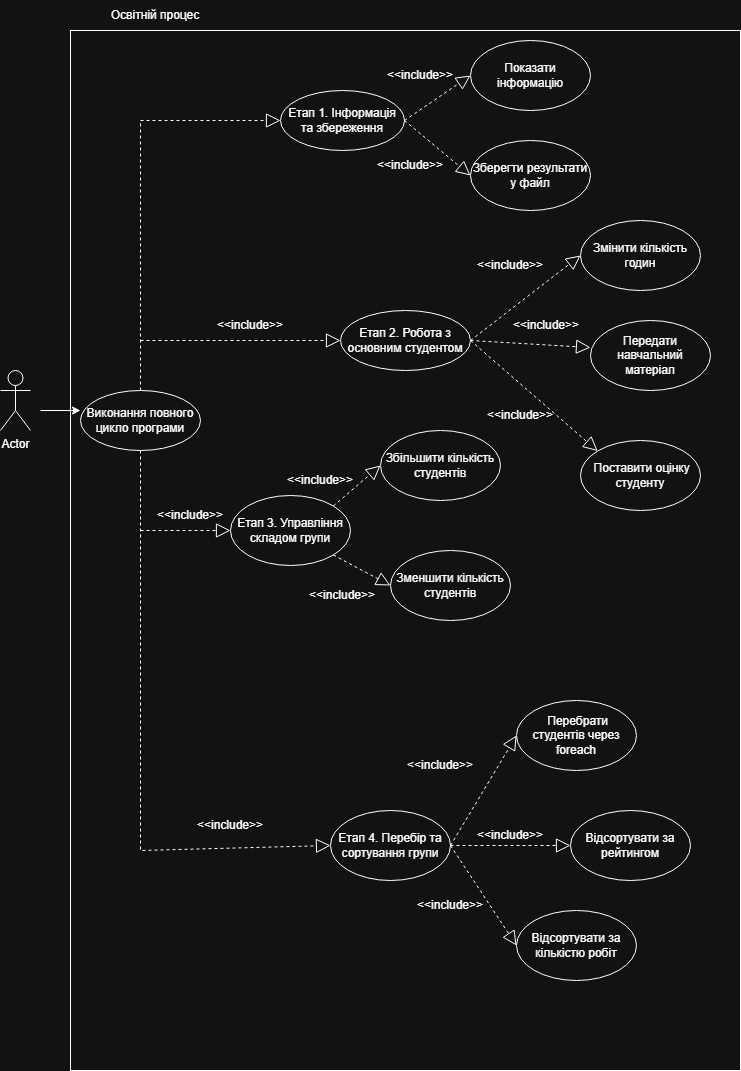

The diagram above was exported from draw.io. Its source (the exported page's mxGraphModel, read from the mxfile embedded in the PNG):
<mxGraphModel dx="2020" dy="1073" grid="1" gridSize="10" guides="1" tooltips="1" connect="1" arrows="1" fold="1" page="1" pageScale="1" pageWidth="827" pageHeight="1169" math="0" shadow="0">
  <root>
    <mxCell id="0" />
    <mxCell id="1" parent="0" />
    <mxCell id="IpgK2QsdtCWLDo4EeJ5K-74" parent="1" style="rounded=0;whiteSpace=wrap;html=1;" value="" vertex="1">
      <mxGeometry height="1040" width="670" x="140" y="50" as="geometry" />
    </mxCell>
    <mxCell id="IpgK2QsdtCWLDo4EeJ5K-1" parent="1" style="shape=umlActor;verticalLabelPosition=bottom;verticalAlign=top;html=1;outlineConnect=0;" value="Actor" vertex="1">
      <mxGeometry height="60" width="30" x="70" y="390" as="geometry" />
    </mxCell>
    <mxCell id="IpgK2QsdtCWLDo4EeJ5K-3" parent="1" style="ellipse;whiteSpace=wrap;html=1;" value="Виконання повного цикло програми" vertex="1">
      <mxGeometry height="60" width="120" x="150" y="410" as="geometry" />
    </mxCell>
    <mxCell id="IpgK2QsdtCWLDo4EeJ5K-4" parent="1" style="ellipse;whiteSpace=wrap;html=1;" value="Етап 1. Інформація та збереження" vertex="1">
      <mxGeometry height="60" width="124" x="350" y="110" as="geometry" />
    </mxCell>
    <mxCell id="IpgK2QsdtCWLDo4EeJ5K-5" parent="1" style="ellipse;whiteSpace=wrap;html=1;" value="Етап 2. Робота з основним студентом" vertex="1">
      <mxGeometry height="60" width="130" x="410" y="330" as="geometry" />
    </mxCell>
    <mxCell id="IpgK2QsdtCWLDo4EeJ5K-6" parent="1" style="ellipse;whiteSpace=wrap;html=1;" value="Збільшити кількість студентів" vertex="1">
      <mxGeometry height="70" width="120" x="450" y="450" as="geometry" />
    </mxCell>
    <mxCell id="IpgK2QsdtCWLDo4EeJ5K-7" parent="1" style="ellipse;whiteSpace=wrap;html=1;" value="Передати навчальний матеріал" vertex="1">
      <mxGeometry height="70" width="120" x="660" y="340" as="geometry" />
    </mxCell>
    <mxCell id="IpgK2QsdtCWLDo4EeJ5K-8" parent="1" style="ellipse;whiteSpace=wrap;html=1;" value="&amp;nbsp;Поставити оцінку студенту" vertex="1">
      <mxGeometry height="70" width="120" x="650" y="460" as="geometry" />
    </mxCell>
    <mxCell id="IpgK2QsdtCWLDo4EeJ5K-9" parent="1" style="ellipse;whiteSpace=wrap;html=1;" value="Етап 3. Управління складом групи" vertex="1">
      <mxGeometry height="70" width="120" x="300" y="515" as="geometry" />
    </mxCell>
    <mxCell id="IpgK2QsdtCWLDo4EeJ5K-10" parent="1" style="ellipse;whiteSpace=wrap;html=1;" value="Показати інформацію" vertex="1">
      <mxGeometry height="70" width="120" x="540" y="60" as="geometry" />
    </mxCell>
    <mxCell id="IpgK2QsdtCWLDo4EeJ5K-11" parent="1" style="ellipse;whiteSpace=wrap;html=1;" value="Зберегти результати у файл" vertex="1">
      <mxGeometry height="70" width="120" x="540" y="160" as="geometry" />
    </mxCell>
    <mxCell id="IpgK2QsdtCWLDo4EeJ5K-12" parent="1" style="ellipse;whiteSpace=wrap;html=1;" value="Змінити кількість годин" vertex="1">
      <mxGeometry height="70" width="120" x="650" y="240" as="geometry" />
    </mxCell>
    <mxCell id="IpgK2QsdtCWLDo4EeJ5K-38" parent="1" style="ellipse;whiteSpace=wrap;html=1;" value="Етап 4. Перебір та сортування групи" vertex="1">
      <mxGeometry height="70" width="120" x="400" y="830" as="geometry" />
    </mxCell>
    <mxCell id="IpgK2QsdtCWLDo4EeJ5K-39" parent="1" style="ellipse;whiteSpace=wrap;html=1;" value="Зменшити кількість студентів" vertex="1">
      <mxGeometry height="70" width="120" x="460" y="570" as="geometry" />
    </mxCell>
    <mxCell id="IpgK2QsdtCWLDo4EeJ5K-40" parent="1" style="ellipse;whiteSpace=wrap;html=1;" value="&amp;nbsp;Перебрати студентів через foreach" vertex="1">
      <mxGeometry height="70" width="120" x="586" y="720" as="geometry" />
    </mxCell>
    <mxCell id="IpgK2QsdtCWLDo4EeJ5K-41" parent="1" style="ellipse;whiteSpace=wrap;html=1;" value="Відсортувати за рейтингом" vertex="1">
      <mxGeometry height="70" width="120" x="640" y="830" as="geometry" />
    </mxCell>
    <mxCell id="IpgK2QsdtCWLDo4EeJ5K-43" parent="1" style="ellipse;whiteSpace=wrap;html=1;" value="Відсортувати за кількістю робіт" vertex="1">
      <mxGeometry height="70" width="120" x="586" y="930" as="geometry" />
    </mxCell>
    <mxCell id="IpgK2QsdtCWLDo4EeJ5K-44" edge="1" parent="1" source="IpgK2QsdtCWLDo4EeJ5K-3" style="endArrow=block;dashed=1;endFill=0;endSize=12;html=1;rounded=0;exitX=0.5;exitY=1;exitDx=0;exitDy=0;entryX=0;entryY=0.5;entryDx=0;entryDy=0;" target="IpgK2QsdtCWLDo4EeJ5K-38" value="">
      <mxGeometry relative="1" width="160" as="geometry">
        <Array as="points">
          <mxPoint x="210" y="870" />
        </Array>
        <mxPoint x="160" y="670" as="sourcePoint" />
        <mxPoint x="320" y="670" as="targetPoint" />
      </mxGeometry>
    </mxCell>
    <mxCell id="IpgK2QsdtCWLDo4EeJ5K-45" edge="1" parent="1" source="IpgK2QsdtCWLDo4EeJ5K-38" style="endArrow=block;dashed=1;endFill=0;endSize=12;html=1;rounded=0;exitX=1;exitY=0.5;exitDx=0;exitDy=0;entryX=0;entryY=0.5;entryDx=0;entryDy=0;" target="IpgK2QsdtCWLDo4EeJ5K-40" value="">
      <mxGeometry relative="1" width="160" as="geometry">
        <mxPoint x="206" y="630" as="sourcePoint" />
        <mxPoint x="366" y="630" as="targetPoint" />
      </mxGeometry>
    </mxCell>
    <mxCell id="IpgK2QsdtCWLDo4EeJ5K-47" edge="1" parent="1" source="IpgK2QsdtCWLDo4EeJ5K-38" style="endArrow=block;dashed=1;endFill=0;endSize=12;html=1;rounded=0;exitX=1;exitY=0.5;exitDx=0;exitDy=0;entryX=0;entryY=0.5;entryDx=0;entryDy=0;" target="IpgK2QsdtCWLDo4EeJ5K-41" value="">
      <mxGeometry relative="1" width="160" as="geometry">
        <mxPoint x="556" y="850" as="sourcePoint" />
        <mxPoint x="716" y="850" as="targetPoint" />
      </mxGeometry>
    </mxCell>
    <mxCell id="IpgK2QsdtCWLDo4EeJ5K-48" edge="1" parent="1" source="IpgK2QsdtCWLDo4EeJ5K-38" style="endArrow=block;dashed=1;endFill=0;endSize=12;html=1;rounded=0;exitX=1;exitY=0.5;exitDx=0;exitDy=0;entryX=0;entryY=0.5;entryDx=0;entryDy=0;" target="IpgK2QsdtCWLDo4EeJ5K-43" value="">
      <mxGeometry relative="1" width="160" as="geometry">
        <mxPoint x="526" y="920" as="sourcePoint" />
        <mxPoint x="686" y="920" as="targetPoint" />
      </mxGeometry>
    </mxCell>
    <mxCell id="IpgK2QsdtCWLDo4EeJ5K-49" edge="1" parent="1" source="IpgK2QsdtCWLDo4EeJ5K-3" style="endArrow=block;dashed=1;endFill=0;endSize=12;html=1;rounded=0;exitX=0.5;exitY=0;exitDx=0;exitDy=0;entryX=0;entryY=0.5;entryDx=0;entryDy=0;" target="IpgK2QsdtCWLDo4EeJ5K-4" value="">
      <mxGeometry relative="1" width="160" as="geometry">
        <Array as="points">
          <mxPoint x="210" y="140" />
        </Array>
        <mxPoint x="340" y="240" as="sourcePoint" />
        <mxPoint x="250" y="40" as="targetPoint" />
      </mxGeometry>
    </mxCell>
    <mxCell id="IpgK2QsdtCWLDo4EeJ5K-50" edge="1" parent="1" style="endArrow=block;dashed=1;endFill=0;endSize=12;html=1;rounded=0;entryX=0;entryY=0.5;entryDx=0;entryDy=0;" target="IpgK2QsdtCWLDo4EeJ5K-5" value="">
      <mxGeometry relative="1" width="160" as="geometry">
        <mxPoint x="210" y="360" as="sourcePoint" />
        <mxPoint x="460" y="220" as="targetPoint" />
      </mxGeometry>
    </mxCell>
    <mxCell id="IpgK2QsdtCWLDo4EeJ5K-51" edge="1" parent="1" style="endArrow=block;dashed=1;endFill=0;endSize=12;html=1;rounded=0;entryX=0;entryY=0.5;entryDx=0;entryDy=0;" target="IpgK2QsdtCWLDo4EeJ5K-9" value="">
      <mxGeometry relative="1" width="160" as="geometry">
        <mxPoint x="210" y="550" as="sourcePoint" />
        <mxPoint x="450" y="610" as="targetPoint" />
      </mxGeometry>
    </mxCell>
    <mxCell id="IpgK2QsdtCWLDo4EeJ5K-52" edge="1" parent="1" source="IpgK2QsdtCWLDo4EeJ5K-4" style="endArrow=block;dashed=1;endFill=0;endSize=12;html=1;rounded=0;exitX=1;exitY=0.5;exitDx=0;exitDy=0;entryX=0;entryY=0.5;entryDx=0;entryDy=0;" target="IpgK2QsdtCWLDo4EeJ5K-10" value="">
      <mxGeometry relative="1" width="160" as="geometry">
        <mxPoint x="660" y="220" as="sourcePoint" />
        <mxPoint x="820" y="220" as="targetPoint" />
      </mxGeometry>
    </mxCell>
    <mxCell id="IpgK2QsdtCWLDo4EeJ5K-53" edge="1" parent="1" source="IpgK2QsdtCWLDo4EeJ5K-4" style="endArrow=block;dashed=1;endFill=0;endSize=12;html=1;rounded=0;exitX=1;exitY=0.5;exitDx=0;exitDy=0;entryX=0;entryY=0.5;entryDx=0;entryDy=0;" target="IpgK2QsdtCWLDo4EeJ5K-11" value="">
      <mxGeometry relative="1" width="160" as="geometry">
        <mxPoint x="740" y="200" as="sourcePoint" />
        <mxPoint x="900" y="200" as="targetPoint" />
      </mxGeometry>
    </mxCell>
    <mxCell id="IpgK2QsdtCWLDo4EeJ5K-54" edge="1" parent="1" source="IpgK2QsdtCWLDo4EeJ5K-5" style="endArrow=block;dashed=1;endFill=0;endSize=12;html=1;rounded=0;exitX=1;exitY=0.5;exitDx=0;exitDy=0;entryX=0;entryY=0.5;entryDx=0;entryDy=0;" target="IpgK2QsdtCWLDo4EeJ5K-12" value="">
      <mxGeometry relative="1" width="160" as="geometry">
        <mxPoint x="860" y="280" as="sourcePoint" />
        <mxPoint x="1020" y="280" as="targetPoint" />
      </mxGeometry>
    </mxCell>
    <mxCell id="IpgK2QsdtCWLDo4EeJ5K-55" edge="1" parent="1" source="IpgK2QsdtCWLDo4EeJ5K-5" style="endArrow=block;dashed=1;endFill=0;endSize=12;html=1;rounded=0;exitX=1;exitY=0.5;exitDx=0;exitDy=0;entryX=0;entryY=0.386;entryDx=0;entryDy=0;entryPerimeter=0;" target="IpgK2QsdtCWLDo4EeJ5K-7" value="">
      <mxGeometry relative="1" width="160" as="geometry">
        <mxPoint x="780" y="370" as="sourcePoint" />
        <mxPoint x="940" y="370" as="targetPoint" />
      </mxGeometry>
    </mxCell>
    <mxCell id="IpgK2QsdtCWLDo4EeJ5K-56" edge="1" parent="1" source="IpgK2QsdtCWLDo4EeJ5K-5" style="endArrow=block;dashed=1;endFill=0;endSize=12;html=1;rounded=0;entryX=0;entryY=0;entryDx=0;entryDy=0;exitX=1;exitY=0.5;exitDx=0;exitDy=0;" target="IpgK2QsdtCWLDo4EeJ5K-8" value="">
      <mxGeometry relative="1" width="160" as="geometry">
        <mxPoint x="480" y="360" as="sourcePoint" />
        <mxPoint x="930" y="440" as="targetPoint" />
      </mxGeometry>
    </mxCell>
    <mxCell id="IpgK2QsdtCWLDo4EeJ5K-58" edge="1" parent="1" source="IpgK2QsdtCWLDo4EeJ5K-9" style="endArrow=block;dashed=1;endFill=0;endSize=12;html=1;rounded=0;exitX=1;exitY=0;exitDx=0;exitDy=0;entryX=0;entryY=0.5;entryDx=0;entryDy=0;" target="IpgK2QsdtCWLDo4EeJ5K-6" value="">
      <mxGeometry relative="1" width="160" as="geometry">
        <mxPoint x="530" y="750" as="sourcePoint" />
        <mxPoint x="690" y="750" as="targetPoint" />
      </mxGeometry>
    </mxCell>
    <mxCell id="IpgK2QsdtCWLDo4EeJ5K-59" edge="1" parent="1" source="IpgK2QsdtCWLDo4EeJ5K-9" style="endArrow=block;dashed=1;endFill=0;endSize=12;html=1;rounded=0;exitX=1;exitY=1;exitDx=0;exitDy=0;entryX=0;entryY=0.5;entryDx=0;entryDy=0;" target="IpgK2QsdtCWLDo4EeJ5K-39" value="">
      <mxGeometry relative="1" width="160" as="geometry">
        <mxPoint x="570" y="590" as="sourcePoint" />
        <mxPoint x="730" y="590" as="targetPoint" />
      </mxGeometry>
    </mxCell>
    <mxCell id="IpgK2QsdtCWLDo4EeJ5K-60" parent="1" style="text;html=1;whiteSpace=wrap;strokeColor=none;fillColor=none;align=center;verticalAlign=middle;rounded=0;" value="&amp;lt;&amp;lt;include&amp;gt;&amp;gt;" vertex="1">
      <mxGeometry height="30" width="60" x="270" y="830" as="geometry" />
    </mxCell>
    <mxCell id="IpgK2QsdtCWLDo4EeJ5K-62" parent="1" style="text;html=1;whiteSpace=wrap;strokeColor=none;fillColor=none;align=center;verticalAlign=middle;rounded=0;" value="&amp;lt;&amp;lt;include&amp;gt;&amp;gt;" vertex="1">
      <mxGeometry height="30" width="60" x="480" y="770" as="geometry" />
    </mxCell>
    <mxCell id="IpgK2QsdtCWLDo4EeJ5K-63" parent="1" style="text;html=1;whiteSpace=wrap;strokeColor=none;fillColor=none;align=center;verticalAlign=middle;rounded=0;" value="&amp;lt;&amp;lt;include&amp;gt;&amp;gt;" vertex="1">
      <mxGeometry height="30" width="60" x="550" y="840" as="geometry" />
    </mxCell>
    <mxCell id="IpgK2QsdtCWLDo4EeJ5K-64" parent="1" style="text;html=1;whiteSpace=wrap;strokeColor=none;fillColor=none;align=center;verticalAlign=middle;rounded=0;" value="&amp;lt;&amp;lt;include&amp;gt;&amp;gt;" vertex="1">
      <mxGeometry height="30" width="60" x="490" y="910" as="geometry" />
    </mxCell>
    <mxCell id="IpgK2QsdtCWLDo4EeJ5K-65" parent="1" style="text;html=1;whiteSpace=wrap;strokeColor=none;fillColor=none;align=center;verticalAlign=middle;rounded=0;" value="&amp;lt;&amp;lt;include&amp;gt;&amp;gt;" vertex="1">
      <mxGeometry height="30" width="60" x="382" y="600" as="geometry" />
    </mxCell>
    <mxCell id="IpgK2QsdtCWLDo4EeJ5K-66" parent="1" style="text;html=1;whiteSpace=wrap;strokeColor=none;fillColor=none;align=center;verticalAlign=middle;rounded=0;" value="&amp;lt;&amp;lt;include&amp;gt;&amp;gt;" vertex="1">
      <mxGeometry height="30" width="60" x="360" y="485" as="geometry" />
    </mxCell>
    <mxCell id="IpgK2QsdtCWLDo4EeJ5K-67" parent="1" style="text;html=1;whiteSpace=wrap;strokeColor=none;fillColor=none;align=center;verticalAlign=middle;rounded=0;" value="&amp;lt;&amp;lt;include&amp;gt;&amp;gt;" vertex="1">
      <mxGeometry height="30" width="60" x="230" y="520" as="geometry" />
    </mxCell>
    <mxCell id="IpgK2QsdtCWLDo4EeJ5K-68" parent="1" style="text;html=1;whiteSpace=wrap;strokeColor=none;fillColor=none;align=center;verticalAlign=middle;rounded=0;" value="&amp;lt;&amp;lt;include&amp;gt;&amp;gt;" vertex="1">
      <mxGeometry height="30" width="60" x="290" y="330" as="geometry" />
    </mxCell>
    <mxCell id="IpgK2QsdtCWLDo4EeJ5K-69" parent="1" style="text;html=1;whiteSpace=wrap;strokeColor=none;fillColor=none;align=center;verticalAlign=middle;rounded=0;" value="&amp;lt;&amp;lt;include&amp;gt;&amp;gt;" vertex="1">
      <mxGeometry height="30" width="60" x="560" y="420" as="geometry" />
    </mxCell>
    <mxCell id="IpgK2QsdtCWLDo4EeJ5K-70" parent="1" style="text;html=1;whiteSpace=wrap;strokeColor=none;fillColor=none;align=center;verticalAlign=middle;rounded=0;" value="&amp;lt;&amp;lt;include&amp;gt;&amp;gt;" vertex="1">
      <mxGeometry height="30" width="60" x="586" y="330" as="geometry" />
    </mxCell>
    <mxCell id="IpgK2QsdtCWLDo4EeJ5K-71" parent="1" style="text;html=1;whiteSpace=wrap;strokeColor=none;fillColor=none;align=center;verticalAlign=middle;rounded=0;" value="&amp;lt;&amp;lt;include&amp;gt;&amp;gt;" vertex="1">
      <mxGeometry height="30" width="60" x="550" y="270" as="geometry" />
    </mxCell>
    <mxCell id="IpgK2QsdtCWLDo4EeJ5K-72" parent="1" style="text;html=1;whiteSpace=wrap;strokeColor=none;fillColor=none;align=center;verticalAlign=middle;rounded=0;" value="&amp;lt;&amp;lt;include&amp;gt;&amp;gt;" vertex="1">
      <mxGeometry height="30" width="60" x="450" y="170" as="geometry" />
    </mxCell>
    <mxCell id="IpgK2QsdtCWLDo4EeJ5K-73" parent="1" style="text;html=1;whiteSpace=wrap;strokeColor=none;fillColor=none;align=center;verticalAlign=middle;rounded=0;" value="&amp;lt;&amp;lt;include&amp;gt;&amp;gt;" vertex="1">
      <mxGeometry height="30" width="60" x="460" y="80" as="geometry" />
    </mxCell>
    <mxCell id="IpgK2QsdtCWLDo4EeJ5K-75" edge="1" parent="1" style="endArrow=classic;html=1;rounded=0;" value="">
      <mxGeometry height="50" relative="1" width="50" as="geometry">
        <mxPoint x="110" y="430" as="sourcePoint" />
        <mxPoint x="150" y="430" as="targetPoint" />
      </mxGeometry>
    </mxCell>
    <mxCell id="IpgK2QsdtCWLDo4EeJ5K-76" parent="1" style="text;html=1;whiteSpace=wrap;strokeColor=none;fillColor=none;align=center;verticalAlign=middle;rounded=0;" value="Освітній процес" vertex="1">
      <mxGeometry height="30" width="150" x="150" y="20" as="geometry" />
    </mxCell>
  </root>
</mxGraphModel>